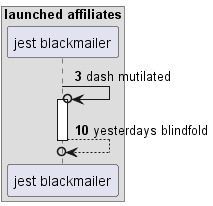

The diagram above was rendered by PlantUML. Its source (embedded in the PNG):
@startuml
box "launched affiliates"
participant "jest blackmailer" as 0
end box
autonumber 3 7
0 ->o 0++ : dash mutilated
return yesterdays blindfold
@enduml